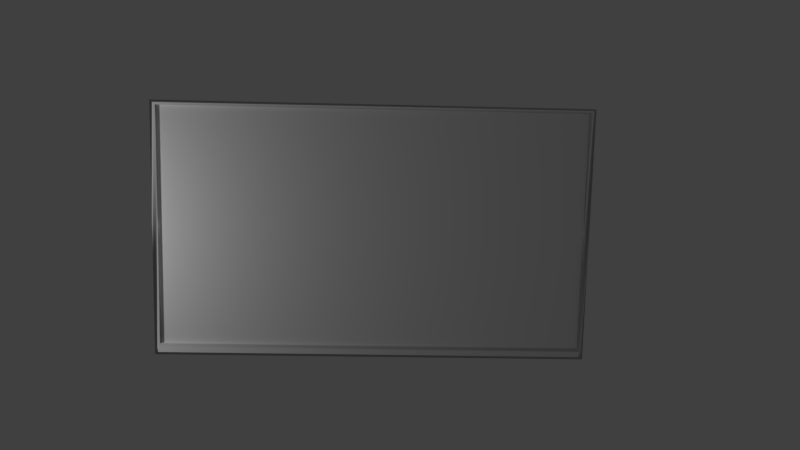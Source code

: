 # Source: Frames.blend  (saved by Blender 2.77.0; exported with 4.5.12 LTS)
import bpy
from mathutils import Matrix  # noqa: F401  (used for matrix-valued properties, if any)

bpy.ops.wm.read_factory_settings(use_empty=True)
scene = bpy.context.scene
scene.name = 'Scene'

# ---- collections
col_collection_1 = bpy.data.collections.new('Collection 1'); scene.collection.children.link(col_collection_1)

# ---- materials (node trees are filled in below, after node groups)
mat_end = bpy.data.materials.new('End')
mat_end.alpha_threshold = 0.0
mat_end.use_transparent_shadow = False
mat_end.roughness = 0.5
mat_face = bpy.data.materials.new('Face')
mat_face.alpha_threshold = 0.0
mat_face.use_transparent_shadow = False
mat_face.preview_render_type = 'FLAT'
mat_face.roughness = 0.5
mat_back = bpy.data.materials.new('Back')
mat_back.alpha_threshold = 0.0
mat_back.use_transparent_shadow = False
mat_back.roughness = 0.5

# ---- material node trees

# ---- world
world_world = bpy.data.worlds.new('World'); scene.world = world_world
world_world.color = (0.05088, 0.05088, 0.05088)
world_world.use_sun_shadow = False
world_world.sun_shadow_jitter_overblur = 0.0
world_world.cycles.sampling_method = 'MANUAL'

# ---- cameras
cam_camera = bpy.data.cameras.new('Camera')
cam_camera.clip_end = 100.0
cam_camera.lens = 35.0
cam_camera.sensor_width = 32.0
cam_camera.sensor_height = 18.0
cam_camera.ortho_scale = 7.314
cam_camera.dof.focus_distance = 0.0
cam_camera.dof.aperture_fstop = 128.0

# ---- lights
light_lamp = bpy.data.lights.new('Lamp', 'POINT')
light_lamp.transmission_factor = 0.0
light_lamp.cutoff_distance = 30.0
light_lamp.energy = 100.0
light_lamp.shadow_buffer_clip_start = 1.001
light_lamp.shadow_soft_size = 0.1
light_lamp.shadow_maximum_resolution = 0.006
light_lamp.use_absolute_resolution = True

# ---- meshes
me_plane = bpy.data.meshes.new('Plane')
me_plane.from_pydata([(-0.9984, -36.39, 0.2295), (1.002, -36.39, 0.2295), (-0.9984, -34.39, 0.2295), (1.002, -34.39, 0.2295), (-0.9901, -33.75, 0.1898), (-0.9901, 35.53, 0.1898), (0.9948, 35.53, 0.1898), (0.9948, -33.75, 0.1898), (1.02, 36.71, 0.1676), (1.02, -37.11, 0.1676), (-0.708, -25.71, -1.55e-06), (-1.013, 36.71, 0.1676), (-1.013, -37.11, 0.1676), (1.02, -37.11, 0.2245), (1.02, 36.71, 0.2245), (-1.013, 36.71, 0.2245), (-1.013, -37.11, 0.2245), (0.9966, -33.75, 0.2316), (0.9966, 35.38, 0.2316), (-0.9884, 35.38, 0.2316), (-0.9884, -33.75, 0.2316), (0.708, 25.71, 3.576e-07), (0.708, -25.71, -5.96e-07), (-0.708, 25.71, -5.96e-07)], [], [(0, 1, 3, 2), (5, 4, 7, 6), (21, 8, 9, 22), (9, 13, 16, 12), (11, 23, 10, 12), (8, 21, 23, 11), (12, 10, 22, 9), (16, 20, 19, 15), (8, 14, 13, 9), (12, 16, 15, 11), (11, 15, 14, 8), (15, 19, 18, 14), (13, 17, 20, 16), (14, 18, 17, 13), (21, 22, 10, 23), (4, 20, 17, 7), (5, 19, 20, 4), (6, 18, 19, 5), (6, 7, 17, 18)])
me_plane.polygons.foreach_set('use_smooth', [0, 0, 1, 1, 1, 1, 1, 1, 1, 1, 1, 1, 1, 1, 1, 1, 1, 1, 1])
me_plane.polygons.foreach_set('material_index', [0, 1, 2, 2, 2, 2, 2, 2, 2, 2, 2, 2, 2, 2, 2, 2, 2, 2, 2])
_uv = me_plane.uv_layers.new(name='UVMap')
_uv.uv.foreach_set('vector', [0.0001, 9.998e-05, 0.9999, 9.998e-05, 0.9999, 0.9999, 9.998e-05, 0.9999, 7.685e-05, 0.9999, 0.004341, 0.007488, 0.9916, 0.0149, 1.013, 1.007, 0.8501, 0.02544, 0.9979, 0.02765, 0.0004563, 0.01404, 0.1532, 0.01797, 0.0004563, 0.01404, 1.662e-05, 0.003688, 0.001946, 0.0133, 0.0009166, 0.002955, 0.999, 0.00913, 0.8504, 0.008143, 0.1536, 0.00199, 0.0009166, 0.002955, 0.9979, 0.02765, 0.8501, 0.02544, 0.8504, 0.008143, 0.999, 0.00913, 0.0009166, 0.002955, 0.1536, 0.00199, 0.1532, 0.01797, 0.0004563, 0.01404, 0.001946, 0.0133, 0.0471, 0.0193, 0.9872, 0.01808, 1.0, 0.01507, 0.9979, 0.02765, 0.9978, 0.02174, 1.662e-05, 0.003688, 0.0004563, 0.01404, 0.0009166, 0.002955, 0.001946, 0.0133, 1.0, 0.01507, 0.999, 0.00913, 0.999, 0.00913, 1.0, 0.01507, 0.9978, 0.02174, 0.9979, 0.02765, 1.0, 0.01507, 0.9872, 0.01808, 0.9882, 0.01879, 0.9978, 0.02174, 1.662e-05, 0.003688, 0.05279, 1.662e-05, 0.0471, 0.0193, 0.001946, 0.0133, 0.9978, 0.02174, 0.9882, 0.01879, 0.05279, 1.662e-05, 1.662e-05, 0.003688, 0.8501, 0.02544, 0.1532, 0.01797, 0.1536, 0.00199, 0.8504, 0.008143, 0.0473, 0.01909, 0.0471, 0.0193, 0.05279, 1.662e-05, 0.05298, 0.0003698, 0.9882, 0.01772, 0.9872, 0.01808, 0.0471, 0.0193, 0.0473, 0.01909, 0.9892, 0.01909, 0.9882, 0.01879, 0.9872, 0.01808, 0.9882, 0.01772, 0.9892, 0.01909, 0.05298, 0.0003698, 0.05279, 1.662e-05, 0.9882, 0.01879])
me_plane.materials.append(mat_end)
me_plane.materials.append(mat_face)
me_plane.materials.append(mat_back)
me_plane.use_remesh_preserve_volume = False
me_plane.use_remesh_preserve_attributes = False
me_plane.use_mirror_vertex_groups = False
me_plane.update()

# ---- objects
ob_plane = bpy.data.objects.new('Plane', me_plane)
ob_lamp = bpy.data.objects.new('Lamp', light_lamp)
ob_camera = bpy.data.objects.new('Camera', cam_camera)

# ---- transforms, parenting, visibility, modifiers, constraints
ob_plane.location = (0.01268, -1.601, 1.771)
ob_plane.rotation_euler = (1.571, -0.0, 3.142)
ob_plane.scale = (2.521, 0.0407, 1.0)
ob_plane.lineart.crease_threshold = 0.0
ob_lamp.location = (4.18, 0.246, 1.828)
ob_lamp.rotation_euler = (0.6503, 0.05522, 1.866)
ob_lamp.lock_rotations_4d = False
ob_lamp.empty_display_type = 'ARROWS'
ob_lamp.color = (0.0, 0.0, 0.0, 0.0)
ob_lamp.lineart.crease_threshold = 0.0
ob_camera.location = (0.01919, 8.751, 3.503)
ob_camera.rotation_euler = (1.411, -0.02245, 3.112)
ob_camera.lock_rotations_4d = False
ob_camera.empty_display_type = 'ARROWS'
ob_camera.color = (0.0, 0.0, 0.0, 0.0)
ob_camera.display_type = 'WIRE'
ob_camera.lineart.crease_threshold = 0.0

# ---- collection membership
col_collection_1.objects.link(ob_plane)
col_collection_1.objects.link(ob_lamp)
col_collection_1.objects.link(ob_camera)

# ---- scene / render settings (as saved in the file)
scene.camera = ob_camera
scene.frame_start = 1; scene.frame_end = 250; scene.frame_set(0)
scene.render.engine = 'BLENDER_EEVEE_NEXT'
scene.render.resolution_percentage = 50
scene.render.dither_intensity = 0.0
scene.cycles.use_denoising = False
scene.cycles.samples = 128
scene.cycles.sampling_pattern = 'TABULATED_SOBOL'
scene.cycles.light_sampling_threshold = 0.0
scene.cycles.use_adaptive_sampling = False
scene.cycles.use_light_tree = False
scene.cycles.blur_glossy = 0.0
scene.cycles.sample_clamp_indirect = 0.0
scene.view_settings.view_transform = 'Standard'
bpy.context.view_layer.update()
